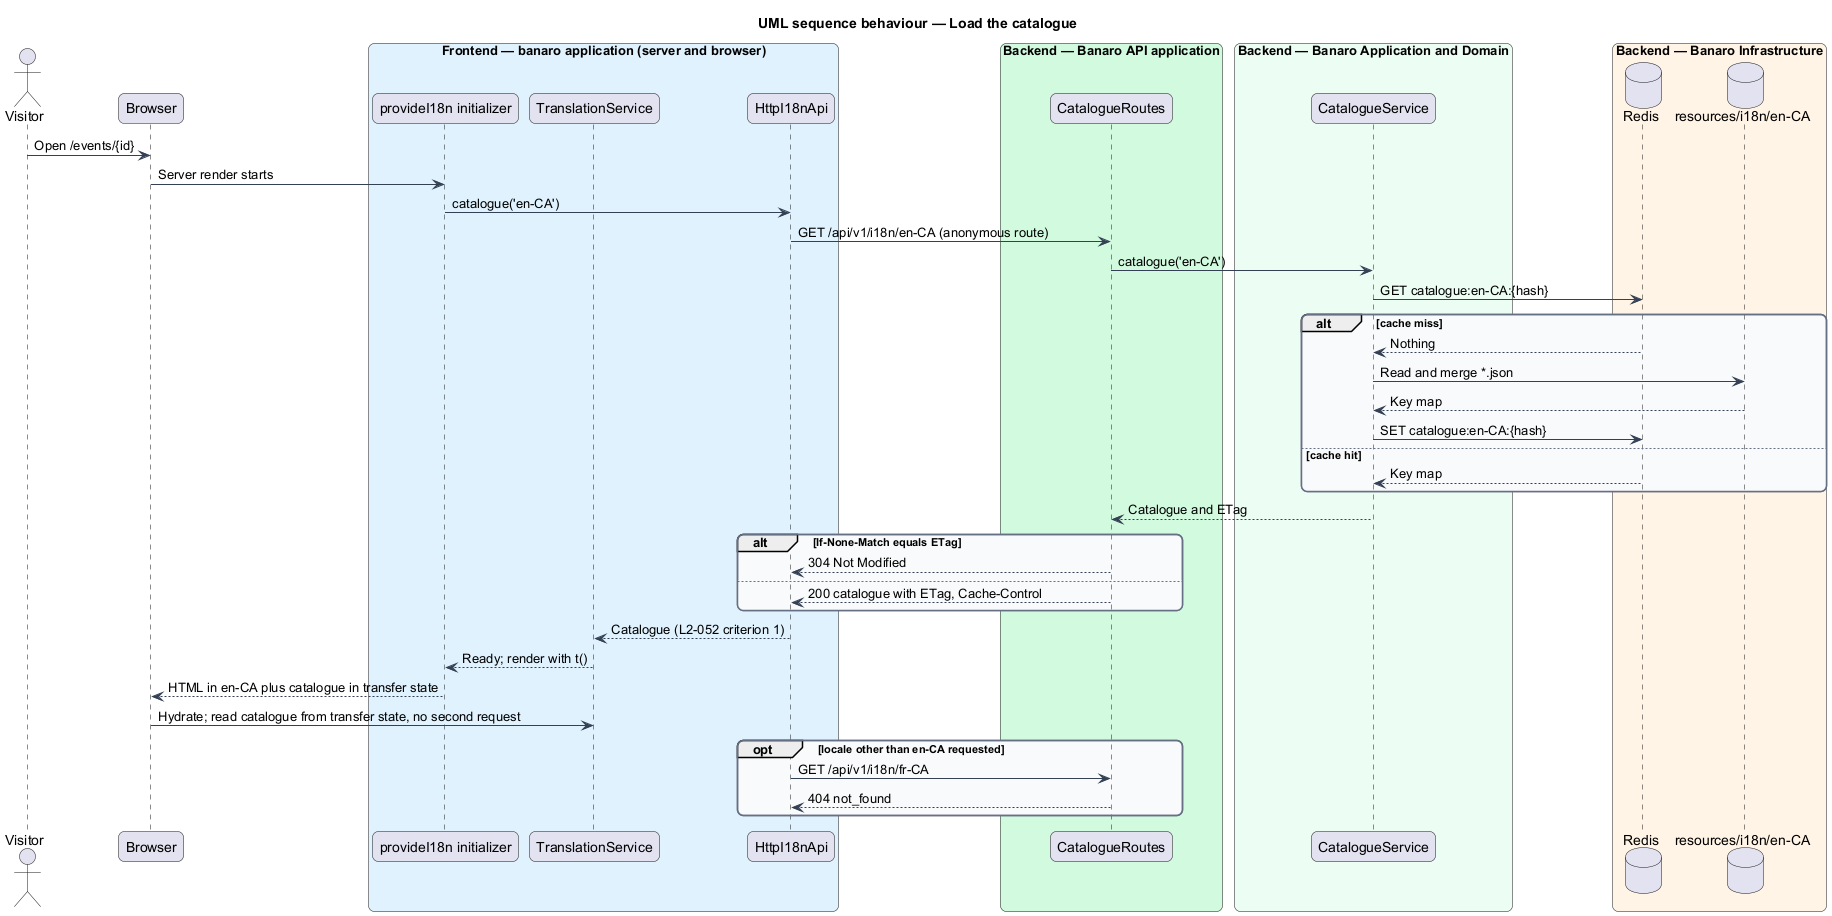

The diagram above was rendered by PlantUML. Its source (embedded in the PNG):
@startuml
title UML sequence behaviour — Load the catalogue
skinparam backgroundColor #FFFFFF
skinparam shadowing false
skinparam roundcorner 12
skinparam defaultFontName Arial
skinparam ArrowColor #344054
skinparam rectangle {
  BorderColor #344054
  FontColor #101828
}
skinparam package {
  BorderColor #667085
  FontColor #101828
  BackgroundColor #F9FAFB
}
actor "Visitor" as actor
participant "Browser" as browser
box "Frontend — banaro application (server and browser)" #E0F2FE
  participant "provideI18n initializer" as init
  participant "TranslationService" as translation
  participant "HttpI18nApi" as client
end box
box "Backend — Banaro API application" #D1FADF
  participant "CatalogueRoutes" as controller
end box
box "Backend — Banaro Application and Domain" #ECFDF3
  participant "CatalogueService" as service
end box
box "Backend — Banaro Infrastructure" #FFF4E5
  database "Redis" as redis
  database "resources/i18n/en-CA" as files
end box

actor -> browser : Open /events/{id}
browser -> init : Server render starts
init -> client : catalogue('en-CA')
client -> controller : GET /api/v1/i18n/en-CA (anonymous route)
controller -> service : catalogue('en-CA')
service -> redis : GET catalogue:en-CA:{hash}
alt cache miss
  redis --> service : Nothing
  service -> files : Read and merge *.json
  files --> service : Key map
  service -> redis : SET catalogue:en-CA:{hash}
else cache hit
  redis --> service : Key map
end
service --> controller : Catalogue and ETag
alt If-None-Match equals ETag
  controller --> client : 304 Not Modified
else
  controller --> client : 200 catalogue with ETag, Cache-Control
end
client --> translation : Catalogue (L2-052 criterion 1)
translation --> init : Ready; render with t()
init --> browser : HTML in en-CA plus catalogue in transfer state
browser -> translation : Hydrate; read catalogue from transfer state, no second request
opt locale other than en-CA requested
  client -> controller : GET /api/v1/i18n/fr-CA
  controller --> client : 404 not_found
end
@enduml